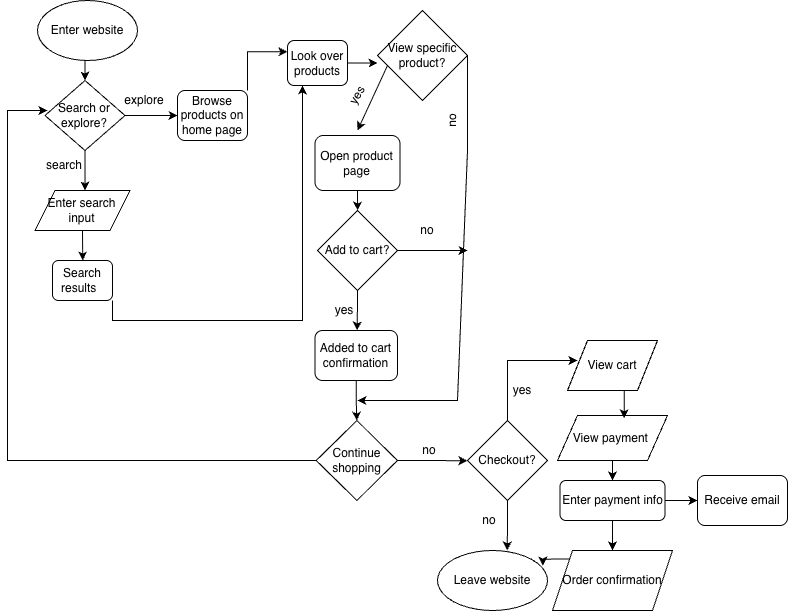

The diagram above was exported from draw.io. Its source (the exported page's mxGraphModel, read from the mxfile embedded in the PNG):
<mxGraphModel dx="1184" dy="815" grid="1" gridSize="10" guides="1" tooltips="1" connect="1" arrows="1" fold="1" page="1" pageScale="1" pageWidth="850" pageHeight="1100" math="0" shadow="0">
  <root>
    <mxCell id="0" />
    <mxCell id="1" parent="0" />
    <mxCell id="3TR6no3pkT3F5EBfoRLA-6" edge="1" parent="1" source="3TR6no3pkT3F5EBfoRLA-1" style="edgeStyle=orthogonalEdgeStyle;rounded=0;orthogonalLoop=1;jettySize=auto;html=1;exitX=0.5;exitY=1;exitDx=0;exitDy=0;entryX=0.5;entryY=0;entryDx=0;entryDy=0;" target="3TR6no3pkT3F5EBfoRLA-2">
      <mxGeometry relative="1" as="geometry" />
    </mxCell>
    <mxCell id="3TR6no3pkT3F5EBfoRLA-1" parent="1" style="ellipse;whiteSpace=wrap;html=1;" value="Enter website" vertex="1">
      <mxGeometry height="60" width="100" x="40" y="10" as="geometry" />
    </mxCell>
    <mxCell id="3TR6no3pkT3F5EBfoRLA-13" edge="1" parent="1" source="3TR6no3pkT3F5EBfoRLA-2" style="edgeStyle=orthogonalEdgeStyle;rounded=0;orthogonalLoop=1;jettySize=auto;html=1;exitX=1;exitY=0.5;exitDx=0;exitDy=0;" target="3TR6no3pkT3F5EBfoRLA-14">
      <mxGeometry relative="1" as="geometry">
        <mxPoint x="160" y="159.89361702127655" as="targetPoint" />
      </mxGeometry>
    </mxCell>
    <mxCell id="3TR6no3pkT3F5EBfoRLA-24" edge="1" parent="1" source="3TR6no3pkT3F5EBfoRLA-2" style="edgeStyle=orthogonalEdgeStyle;rounded=0;orthogonalLoop=1;jettySize=auto;html=1;exitX=0.5;exitY=1;exitDx=0;exitDy=0;">
      <mxGeometry relative="1" as="geometry">
        <mxPoint x="87.53846153846155" y="200" as="targetPoint" />
      </mxGeometry>
    </mxCell>
    <mxCell id="3TR6no3pkT3F5EBfoRLA-2" parent="1" style="rhombus;whiteSpace=wrap;html=1;" value="Search or explore?" vertex="1">
      <mxGeometry height="70" width="80" x="47.5" y="90" as="geometry" />
    </mxCell>
    <mxCell id="3TR6no3pkT3F5EBfoRLA-8" parent="1" style="text;html=1;whiteSpace=wrap;strokeColor=none;fillColor=none;align=center;verticalAlign=middle;rounded=0;" value="search" vertex="1">
      <mxGeometry height="30" width="40" x="47.5" y="160" as="geometry" />
    </mxCell>
    <mxCell id="3TR6no3pkT3F5EBfoRLA-25" edge="1" parent="1" source="3TR6no3pkT3F5EBfoRLA-9" style="edgeStyle=orthogonalEdgeStyle;rounded=0;orthogonalLoop=1;jettySize=auto;html=1;exitX=0.5;exitY=1;exitDx=0;exitDy=0;">
      <mxGeometry relative="1" as="geometry">
        <mxPoint x="85.23076923076917" y="270" as="targetPoint" />
      </mxGeometry>
    </mxCell>
    <mxCell id="3TR6no3pkT3F5EBfoRLA-9" parent="1" style="shape=parallelogram;perimeter=parallelogramPerimeter;whiteSpace=wrap;html=1;fixedSize=1;" value="&lt;meta charset=&quot;utf-8&quot;&gt;Enter search input " vertex="1">
      <mxGeometry height="40" width="95" x="37.5" y="200" as="geometry" />
    </mxCell>
    <mxCell id="3TR6no3pkT3F5EBfoRLA-31" edge="1" parent="1" source="3TR6no3pkT3F5EBfoRLA-12" style="edgeStyle=orthogonalEdgeStyle;rounded=0;orthogonalLoop=1;jettySize=auto;html=1;exitX=1;exitY=1;exitDx=0;exitDy=0;entryX=0.25;entryY=1;entryDx=0;entryDy=0;" target="3TR6no3pkT3F5EBfoRLA-20">
      <mxGeometry relative="1" as="geometry" />
    </mxCell>
    <mxCell id="3TR6no3pkT3F5EBfoRLA-12" parent="1" style="rounded=1;whiteSpace=wrap;html=1;" value="Search results&amp;nbsp;&amp;nbsp;" vertex="1">
      <mxGeometry height="40" width="60" x="55" y="270" as="geometry" />
    </mxCell>
    <mxCell id="3TR6no3pkT3F5EBfoRLA-27" edge="1" parent="1" source="3TR6no3pkT3F5EBfoRLA-14" style="edgeStyle=orthogonalEdgeStyle;rounded=0;orthogonalLoop=1;jettySize=auto;html=1;exitX=1;exitY=0;exitDx=0;exitDy=0;entryX=0;entryY=0.25;entryDx=0;entryDy=0;" target="3TR6no3pkT3F5EBfoRLA-20">
      <mxGeometry relative="1" as="geometry" />
    </mxCell>
    <mxCell id="3TR6no3pkT3F5EBfoRLA-14" parent="1" style="rounded=1;whiteSpace=wrap;html=1;" value="Browse products on home page" vertex="1">
      <mxGeometry height="50" width="70" x="180" y="100" as="geometry" />
    </mxCell>
    <mxCell id="3TR6no3pkT3F5EBfoRLA-32" edge="1" parent="1" source="3TR6no3pkT3F5EBfoRLA-20" style="edgeStyle=orthogonalEdgeStyle;rounded=0;orthogonalLoop=1;jettySize=auto;html=1;exitX=1;exitY=0.5;exitDx=0;exitDy=0;">
      <mxGeometry relative="1" as="geometry">
        <mxPoint x="380" y="72.38461538461536" as="targetPoint" />
      </mxGeometry>
    </mxCell>
    <mxCell id="3TR6no3pkT3F5EBfoRLA-20" parent="1" style="rounded=1;whiteSpace=wrap;html=1;" value="&lt;meta charset=&quot;utf-8&quot;&gt;Look over products" vertex="1">
      <mxGeometry height="45" width="60" x="290" y="50" as="geometry" />
    </mxCell>
    <mxCell id="3TR6no3pkT3F5EBfoRLA-26" parent="1" style="text;html=1;whiteSpace=wrap;strokeColor=none;fillColor=none;align=center;verticalAlign=middle;rounded=0;" value="explore" vertex="1">
      <mxGeometry height="30" width="40" x="127.5" y="95" as="geometry" />
    </mxCell>
    <mxCell id="3TR6no3pkT3F5EBfoRLA-33" parent="1" style="rhombus;whiteSpace=wrap;html=1;" value="View specific product?" vertex="1">
      <mxGeometry height="90" width="90" x="380" y="20" as="geometry" />
    </mxCell>
    <mxCell id="3TR6no3pkT3F5EBfoRLA-35" edge="1" parent="1" style="endArrow=classic;html=1;rounded=0;" value="">
      <mxGeometry height="50" relative="1" width="50" as="geometry">
        <mxPoint x="390" y="75" as="sourcePoint" />
        <mxPoint x="360" y="140" as="targetPoint" />
      </mxGeometry>
    </mxCell>
    <mxCell id="3TR6no3pkT3F5EBfoRLA-36" parent="1" style="text;html=1;whiteSpace=wrap;strokeColor=none;fillColor=none;align=center;verticalAlign=middle;rounded=0;rotation=-60;" value="yes" vertex="1">
      <mxGeometry height="40" width="60" x="330" y="85" as="geometry" />
    </mxCell>
    <mxCell id="3TR6no3pkT3F5EBfoRLA-38" edge="1" parent="1" source="3TR6no3pkT3F5EBfoRLA-37" style="edgeStyle=orthogonalEdgeStyle;rounded=0;orthogonalLoop=1;jettySize=auto;html=1;exitX=0.5;exitY=1;exitDx=0;exitDy=0;">
      <mxGeometry relative="1" as="geometry">
        <mxPoint x="360.0769230769231" y="220" as="targetPoint" />
      </mxGeometry>
    </mxCell>
    <mxCell id="3TR6no3pkT3F5EBfoRLA-37" parent="1" style="rounded=1;whiteSpace=wrap;html=1;" value="Open product page" vertex="1">
      <mxGeometry height="55" width="85" x="317.5" y="145" as="geometry" />
    </mxCell>
    <mxCell id="3TR6no3pkT3F5EBfoRLA-40" edge="1" parent="1" style="edgeStyle=orthogonalEdgeStyle;rounded=0;orthogonalLoop=1;jettySize=auto;html=1;exitX=0.5;exitY=1;exitDx=0;exitDy=0;">
      <mxGeometry relative="1" as="geometry">
        <mxPoint x="359.9450000000001" y="300" as="sourcePoint" />
        <mxPoint x="359.61666666666673" y="340" as="targetPoint" />
      </mxGeometry>
    </mxCell>
    <mxCell id="3TR6no3pkT3F5EBfoRLA-41" parent="1" style="text;html=1;whiteSpace=wrap;strokeColor=none;fillColor=none;align=center;verticalAlign=middle;rounded=0;rotation=0;" value="yes" vertex="1">
      <mxGeometry height="40" width="60" x="317.5" y="300" as="geometry" />
    </mxCell>
    <mxCell id="3TR6no3pkT3F5EBfoRLA-44" edge="1" parent="1" source="3TR6no3pkT3F5EBfoRLA-42" style="edgeStyle=orthogonalEdgeStyle;rounded=0;orthogonalLoop=1;jettySize=auto;html=1;exitX=0.5;exitY=1;exitDx=0;exitDy=0;" target="3TR6no3pkT3F5EBfoRLA-45">
      <mxGeometry relative="1" as="geometry">
        <mxPoint x="358.41379310344837" y="430" as="targetPoint" />
      </mxGeometry>
    </mxCell>
    <mxCell id="3TR6no3pkT3F5EBfoRLA-42" parent="1" style="rounded=1;whiteSpace=wrap;html=1;" value="Added to cart confirmation" vertex="1">
      <mxGeometry height="50" width="82.5" x="317.5" y="340" as="geometry" />
    </mxCell>
    <mxCell id="3TR6no3pkT3F5EBfoRLA-54" edge="1" parent="1" source="3TR6no3pkT3F5EBfoRLA-43" style="edgeStyle=orthogonalEdgeStyle;rounded=0;orthogonalLoop=1;jettySize=auto;html=1;exitX=1;exitY=0.5;exitDx=0;exitDy=0;">
      <mxGeometry relative="1" as="geometry">
        <mxPoint x="470" y="260" as="targetPoint" />
      </mxGeometry>
    </mxCell>
    <mxCell id="3TR6no3pkT3F5EBfoRLA-43" parent="1" style="rhombus;whiteSpace=wrap;html=1;" value="Add to cart?" vertex="1">
      <mxGeometry height="80" width="80" x="320" y="220" as="geometry" />
    </mxCell>
    <mxCell id="3TR6no3pkT3F5EBfoRLA-58" edge="1" parent="1" source="3TR6no3pkT3F5EBfoRLA-45" style="edgeStyle=orthogonalEdgeStyle;rounded=0;orthogonalLoop=1;jettySize=auto;html=1;exitX=1;exitY=0.5;exitDx=0;exitDy=0;">
      <mxGeometry relative="1" as="geometry">
        <mxPoint x="470" y="470.2352941176471" as="targetPoint" />
      </mxGeometry>
    </mxCell>
    <mxCell id="3TR6no3pkT3F5EBfoRLA-45" parent="1" style="rhombus;whiteSpace=wrap;html=1;" value="Continue shopping" vertex="1">
      <mxGeometry height="80" width="81.25" x="318.75" y="430" as="geometry" />
    </mxCell>
    <mxCell id="3TR6no3pkT3F5EBfoRLA-50" edge="1" parent="1" source="3TR6no3pkT3F5EBfoRLA-45" style="curved=0;endArrow=classic;html=1;rounded=0;exitX=0;exitY=0.5;exitDx=0;exitDy=0;entryX=0.031;entryY=0.429;entryDx=0;entryDy=0;entryPerimeter=0;" target="3TR6no3pkT3F5EBfoRLA-2" value="">
      <mxGeometry height="50" relative="1" width="50" as="geometry">
        <Array as="points">
          <mxPoint x="10" y="470" />
          <mxPoint x="10" y="120" />
        </Array>
        <mxPoint x="250" y="480" as="sourcePoint" />
        <mxPoint x="20" y="120" as="targetPoint" />
      </mxGeometry>
    </mxCell>
    <mxCell id="3TR6no3pkT3F5EBfoRLA-52" parent="1" style="text;html=1;whiteSpace=wrap;strokeColor=none;fillColor=none;align=center;verticalAlign=middle;rounded=0;rotation=0;" value="yes" vertex="1">
      <mxGeometry height="40" width="60" x="495" y="380" as="geometry" />
    </mxCell>
    <mxCell id="3TR6no3pkT3F5EBfoRLA-53" edge="1" parent="1" source="3TR6no3pkT3F5EBfoRLA-33" style="curved=0;endArrow=classic;html=1;rounded=0;exitX=1;exitY=0.5;exitDx=0;exitDy=0;" value="">
      <mxGeometry height="50" relative="1" width="50" as="geometry">
        <Array as="points">
          <mxPoint x="470" y="160" />
          <mxPoint x="460" y="410" />
        </Array>
        <mxPoint x="759" y="510" as="sourcePoint" />
        <mxPoint x="360" y="410" as="targetPoint" />
      </mxGeometry>
    </mxCell>
    <mxCell id="3TR6no3pkT3F5EBfoRLA-55" parent="1" style="text;html=1;whiteSpace=wrap;strokeColor=none;fillColor=none;align=center;verticalAlign=middle;rounded=0;rotation=0;" value="no" vertex="1">
      <mxGeometry height="40" width="60" x="400" y="220" as="geometry" />
    </mxCell>
    <mxCell id="3TR6no3pkT3F5EBfoRLA-57" parent="1" style="text;html=1;whiteSpace=wrap;strokeColor=none;fillColor=none;align=center;verticalAlign=middle;rounded=0;rotation=-90;" value="no" vertex="1">
      <mxGeometry height="40" width="60" x="425" y="110" as="geometry" />
    </mxCell>
    <mxCell id="3TR6no3pkT3F5EBfoRLA-59" parent="1" style="text;html=1;whiteSpace=wrap;strokeColor=none;fillColor=none;align=center;verticalAlign=middle;rounded=0;rotation=0;" value="no" vertex="1">
      <mxGeometry height="40" width="60" x="402.5" y="440" as="geometry" />
    </mxCell>
    <mxCell id="3TR6no3pkT3F5EBfoRLA-72" edge="1" parent="1" source="3TR6no3pkT3F5EBfoRLA-60" style="edgeStyle=orthogonalEdgeStyle;rounded=0;orthogonalLoop=1;jettySize=auto;html=1;exitX=0.5;exitY=1;exitDx=0;exitDy=0;">
      <mxGeometry relative="1" as="geometry">
        <mxPoint x="509.7096774193549" y="560.0000000000001" as="targetPoint" />
      </mxGeometry>
    </mxCell>
    <mxCell id="3TR6no3pkT3F5EBfoRLA-60" parent="1" style="rhombus;whiteSpace=wrap;html=1;" value="Checkout?" vertex="1">
      <mxGeometry height="80" width="80" x="470" y="430" as="geometry" />
    </mxCell>
    <mxCell id="3TR6no3pkT3F5EBfoRLA-62" edge="1" parent="1" style="endArrow=classic;html=1;rounded=0;edgeStyle=orthogonalEdgeStyle;" value="">
      <mxGeometry height="50" relative="1" width="50" as="geometry">
        <Array as="points">
          <mxPoint x="510" y="370" />
          <mxPoint x="560" y="370" />
        </Array>
        <mxPoint x="510" y="430" as="sourcePoint" />
        <mxPoint x="580" y="370" as="targetPoint" />
      </mxGeometry>
    </mxCell>
    <mxCell id="3TR6no3pkT3F5EBfoRLA-63" parent="1" style="shape=parallelogram;perimeter=parallelogramPerimeter;whiteSpace=wrap;html=1;fixedSize=1;" value="View cart" vertex="1">
      <mxGeometry height="50" width="90" x="570" y="350" as="geometry" />
    </mxCell>
    <mxCell id="3TR6no3pkT3F5EBfoRLA-66" edge="1" parent="1" source="3TR6no3pkT3F5EBfoRLA-64" style="edgeStyle=orthogonalEdgeStyle;rounded=0;orthogonalLoop=1;jettySize=auto;html=1;exitX=0.5;exitY=1;exitDx=0;exitDy=0;" target="3TR6no3pkT3F5EBfoRLA-67">
      <mxGeometry relative="1" as="geometry">
        <mxPoint x="614.8709677419354" y="510.0000000000001" as="targetPoint" />
      </mxGeometry>
    </mxCell>
    <mxCell id="3TR6no3pkT3F5EBfoRLA-64" parent="1" style="shape=parallelogram;perimeter=parallelogramPerimeter;whiteSpace=wrap;html=1;fixedSize=1;" value="View payment&amp;nbsp;" vertex="1">
      <mxGeometry height="45" width="110" x="560" y="425" as="geometry" />
    </mxCell>
    <mxCell id="3TR6no3pkT3F5EBfoRLA-65" edge="1" parent="1" source="3TR6no3pkT3F5EBfoRLA-63" style="edgeStyle=orthogonalEdgeStyle;rounded=0;orthogonalLoop=1;jettySize=auto;html=1;exitX=0.5;exitY=1;exitDx=0;exitDy=0;entryX=0.606;entryY=0.063;entryDx=0;entryDy=0;entryPerimeter=0;" target="3TR6no3pkT3F5EBfoRLA-64">
      <mxGeometry relative="1" as="geometry" />
    </mxCell>
    <mxCell id="3TR6no3pkT3F5EBfoRLA-68" edge="1" parent="1" source="3TR6no3pkT3F5EBfoRLA-67" style="edgeStyle=orthogonalEdgeStyle;rounded=0;orthogonalLoop=1;jettySize=auto;html=1;exitX=1;exitY=0.5;exitDx=0;exitDy=0;" target="3TR6no3pkT3F5EBfoRLA-69">
      <mxGeometry relative="1" as="geometry">
        <mxPoint x="700.0000000000002" y="509.7741935483871" as="targetPoint" />
      </mxGeometry>
    </mxCell>
    <mxCell id="3TR6no3pkT3F5EBfoRLA-70" edge="1" parent="1" source="3TR6no3pkT3F5EBfoRLA-67" style="edgeStyle=orthogonalEdgeStyle;rounded=0;orthogonalLoop=1;jettySize=auto;html=1;exitX=0.5;exitY=1;exitDx=0;exitDy=0;" target="3TR6no3pkT3F5EBfoRLA-71">
      <mxGeometry relative="1" as="geometry">
        <mxPoint x="614.8709677419354" y="550.0000000000001" as="targetPoint" />
      </mxGeometry>
    </mxCell>
    <mxCell id="3TR6no3pkT3F5EBfoRLA-67" parent="1" style="rounded=1;whiteSpace=wrap;html=1;" value="Enter payment info" vertex="1">
      <mxGeometry height="40" width="105" x="562.5" y="490" as="geometry" />
    </mxCell>
    <mxCell id="3TR6no3pkT3F5EBfoRLA-69" parent="1" style="rounded=1;whiteSpace=wrap;html=1;" value="Receive email" vertex="1">
      <mxGeometry height="50" width="90" x="700" y="485" as="geometry" />
    </mxCell>
    <mxCell id="3TR6no3pkT3F5EBfoRLA-71" parent="1" style="shape=parallelogram;perimeter=parallelogramPerimeter;whiteSpace=wrap;html=1;fixedSize=1;" value="Order confirmation" vertex="1">
      <mxGeometry height="60" width="120" x="555.0009677419354" y="560.0000000000001" as="geometry" />
    </mxCell>
    <mxCell id="3TR6no3pkT3F5EBfoRLA-73" parent="1" style="text;html=1;whiteSpace=wrap;strokeColor=none;fillColor=none;align=center;verticalAlign=middle;rounded=0;rotation=0;" value="no" vertex="1">
      <mxGeometry height="40" width="60" x="462.5" y="510" as="geometry" />
    </mxCell>
    <mxCell id="3TR6no3pkT3F5EBfoRLA-74" parent="1" style="ellipse;whiteSpace=wrap;html=1;" value="Leave website" vertex="1">
      <mxGeometry height="60" width="110" x="440" y="560" as="geometry" />
    </mxCell>
    <mxCell id="3TR6no3pkT3F5EBfoRLA-76" edge="1" parent="1" source="3TR6no3pkT3F5EBfoRLA-71" style="edgeStyle=orthogonalEdgeStyle;rounded=0;orthogonalLoop=1;jettySize=auto;html=1;exitX=0;exitY=0;exitDx=0;exitDy=0;entryX=0.958;entryY=0.25;entryDx=0;entryDy=0;entryPerimeter=0;" target="3TR6no3pkT3F5EBfoRLA-74">
      <mxGeometry relative="1" as="geometry" />
    </mxCell>
  </root>
</mxGraphModel>